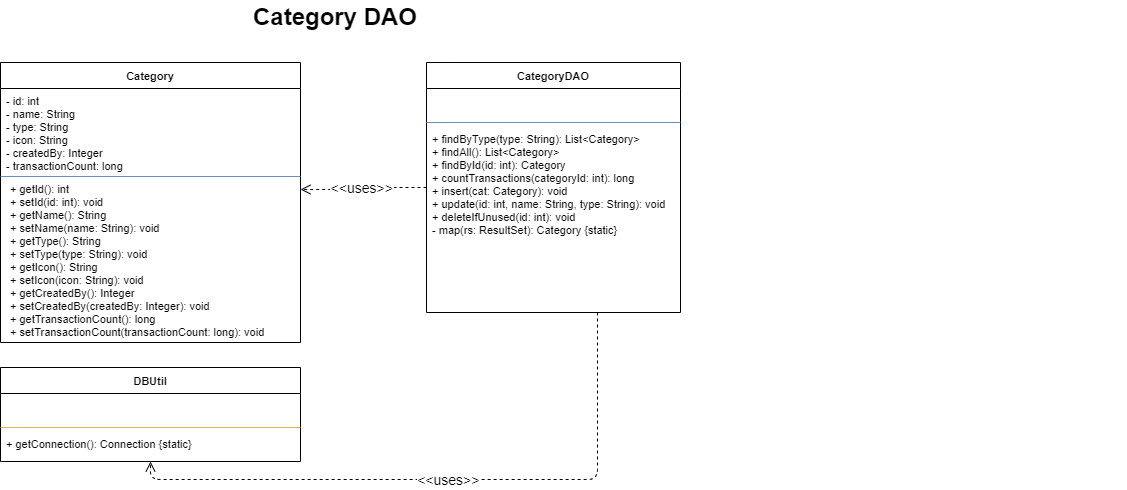

The diagram above was exported from draw.io. Its source (the exported page's mxGraphModel, read from the mxfile embedded in the PNG):
<mxGraphModel dx="1716" dy="1567" grid="0" gridSize="10" guides="1" tooltips="1" connect="1" arrows="1" fold="1" page="0" pageScale="1" pageWidth="850" pageHeight="1100" math="0" shadow="0">
  <root>
    <mxCell id="0" />
    <mxCell id="1" parent="0" />
    <mxCell id="Category" parent="1" style="swimlane;fontStyle=1;align=center;startSize=26;fontSize=11;" value="Category" vertex="1">
      <mxGeometry height="280" width="300" x="50" y="50" as="geometry" />
    </mxCell>
    <mxCell id="Category_A" parent="Category" style="text;strokeColor=none;fillColor=none;align=left;verticalAlign=top;spacingLeft=4;spacingRight=4;overflow=hidden;rotatable=0;fontSize=11;" value="- id: int&#10;- name: String&#10;- type: String&#10;- icon: String&#10;- createdBy: Integer&#10;- transactionCount: long" vertex="1">
      <mxGeometry height="92" width="300" y="26" as="geometry" />
    </mxCell>
    <mxCell id="Category_D" parent="Category" style="line;strokeWidth=1;fillColor=none;strokeColor=#6c8ebf;" value="" vertex="1">
      <mxGeometry height="8" width="300" y="110" as="geometry" />
    </mxCell>
    <mxCell id="Category_M" parent="Category" style="text;strokeColor=none;fillColor=none;align=left;verticalAlign=top;spacingLeft=4;spacingRight=4;overflow=hidden;rotatable=0;fontSize=11;" value="+ getId(): int&#10;+ setId(id: int): void&#10;+ getName(): String&#10;+ setName(name: String): void&#10;+ getType(): String&#10;+ setType(type: String): void&#10;+ getIcon(): String&#10;+ setIcon(icon: String): void&#10;+ getCreatedBy(): Integer&#10;+ setCreatedBy(createdBy: Integer): void&#10;+ getTransactionCount(): long&#10;+ setTransactionCount(transactionCount: long): void" vertex="1">
      <mxGeometry height="164" width="300" x="4" y="114" as="geometry" />
    </mxCell>
    <mxCell id="DBUtil" parent="1" style="swimlane;fontStyle=1;align=center;startSize=26;fontSize=11;" value="DBUtil" vertex="1">
      <mxGeometry height="94" width="300" x="50" y="355" as="geometry" />
    </mxCell>
    <mxCell id="DBUtil_A" parent="DBUtil" style="text;strokeColor=none;fillColor=none;align=left;verticalAlign=top;spacingLeft=4;spacingRight=4;overflow=hidden;rotatable=0;fontSize=11;" value="" vertex="1">
      <mxGeometry height="30" width="300" y="26" as="geometry" />
    </mxCell>
    <mxCell id="DBUtil_D" parent="DBUtil" style="line;strokeWidth=1;fillColor=none;strokeColor=#d6b656;" value="" vertex="1">
      <mxGeometry height="8" width="300" y="56" as="geometry" />
    </mxCell>
    <mxCell id="DBUtil_M" parent="DBUtil" style="text;strokeColor=none;fillColor=none;align=left;verticalAlign=top;spacingLeft=4;spacingRight=4;overflow=hidden;rotatable=0;fontSize=11;" value="+ getConnection(): Connection {static}" vertex="1">
      <mxGeometry height="30" width="300" y="64" as="geometry" />
    </mxCell>
    <mxCell id="CategoryDAO" parent="1" style="swimlane;fontStyle=1;align=center;startSize=26;fontSize=11;" value="CategoryDAO" vertex="1">
      <mxGeometry height="250" width="254" x="476" y="50" as="geometry" />
    </mxCell>
    <mxCell id="CategoryDAO_A" parent="CategoryDAO" style="text;strokeColor=none;fillColor=none;align=left;verticalAlign=top;spacingLeft=4;spacingRight=4;overflow=hidden;rotatable=0;fontSize=11;" value="" vertex="1">
      <mxGeometry height="30" width="700" y="26" as="geometry" />
    </mxCell>
    <mxCell id="CategoryDAO_D" parent="CategoryDAO" style="line;strokeWidth=1;fillColor=none;strokeColor=#6c8ebf;" value="" vertex="1">
      <mxGeometry height="8" width="254" y="56" as="geometry" />
    </mxCell>
    <mxCell id="CategoryDAO_M" parent="CategoryDAO" style="text;strokeColor=none;fillColor=none;align=left;verticalAlign=top;spacingLeft=4;spacingRight=4;overflow=hidden;rotatable=0;fontSize=11;" value="+ findByType(type: String): List&lt;Category&gt;&#10;+ findAll(): List&lt;Category&gt;&#10;+ findById(id: int): Category&#10;+ countTransactions(categoryId: int): long&#10;+ insert(cat: Category): void&#10;+ update(id: int, name: String, type: String): void&#10;+ deleteIfUnused(id: int): void&#10;- map(rs: ResultSet): Category {static}" vertex="1">
      <mxGeometry height="186" width="249" y="64" as="geometry" />
    </mxCell>
    <mxCell id="dep_CategoryDAO_Category" edge="1" parent="1" source="CategoryDAO" style="endArrow=open;endSize=8;dashed=1;edgeStyle=orthogonalEdgeStyle;fontSize=14;" target="Category" value="&lt;&lt;uses&gt;&gt;">
      <mxGeometry relative="1" as="geometry">
        <Array as="points">
          <mxPoint x="390" y="175" />
          <mxPoint x="390" y="177" />
        </Array>
      </mxGeometry>
    </mxCell>
    <mxCell id="dep_CategoryDAO_DBUtil" edge="1" parent="1" source="CategoryDAO" style="endArrow=open;endSize=8;dashed=1;edgeStyle=orthogonalEdgeStyle;fontSize=14;" target="DBUtil" value="&lt;&lt;uses&gt;&gt;">
      <mxGeometry relative="1" as="geometry">
        <Array as="points">
          <mxPoint x="647" y="467" />
        </Array>
      </mxGeometry>
    </mxCell>
    <mxCell id="LUaUxlX0Zl_Zyo61EHH8-1" parent="1" style="text;html=1;whiteSpace=wrap;strokeColor=none;fillColor=none;align=center;verticalAlign=middle;rounded=0;fontStyle=1;fontSize=24;" value="Category DAO" vertex="1">
      <mxGeometry height="34" width="214" x="278" y="-12" as="geometry" />
    </mxCell>
  </root>
</mxGraphModel>